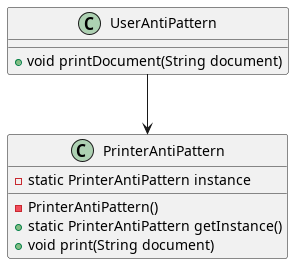

The diagram above was rendered by PlantUML. Its source (embedded in the PNG):
@startuml
class PrinterAntiPattern {
    - static PrinterAntiPattern instance
    - PrinterAntiPattern()
    + static PrinterAntiPattern getInstance()
    + void print(String document)
}

class UserAntiPattern {
    + void printDocument(String document)
}

UserAntiPattern -down-> PrinterAntiPattern
@enduml